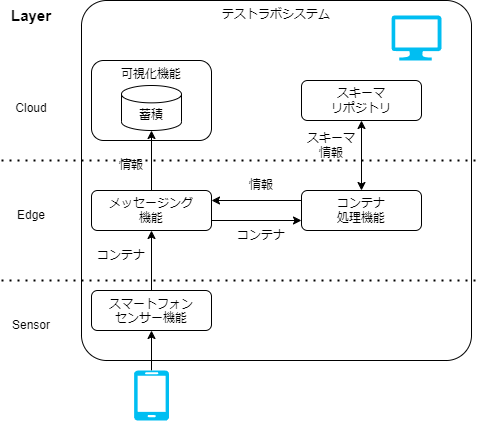

The diagram above was exported from draw.io. Its source (the exported page's mxGraphModel, read from the mxfile embedded in the PNG):
<mxGraphModel dx="271" dy="1935" grid="1" gridSize="10" guides="1" tooltips="1" connect="1" arrows="1" fold="1" page="1" pageScale="1" pageWidth="827" pageHeight="1169" math="0" shadow="0">
  <root>
    <mxCell id="0" />
    <mxCell id="1" parent="0" />
    <mxCell id="45" value="テストラボシステム" style="rounded=1;whiteSpace=wrap;html=1;fillColor=none;align=center;verticalAlign=top;arcSize=7;" parent="1" vertex="1">
      <mxGeometry x="120" y="-80" width="390" height="360" as="geometry" />
    </mxCell>
    <mxCell id="48" value="" style="edgeStyle=none;html=1;" parent="1" source="39" target="43" edge="1">
      <mxGeometry relative="1" as="geometry" />
    </mxCell>
    <mxCell id="39" value="&lt;span style=&quot;border-color: var(--border-color);&quot;&gt;スマートフォン&lt;/span&gt;&lt;br style=&quot;border-color: var(--border-color);&quot;&gt;&lt;span style=&quot;border-color: var(--border-color);&quot;&gt;センサー機能&lt;/span&gt;" style="rounded=1;whiteSpace=wrap;html=1;fillColor=none;verticalAlign=top;" parent="1" vertex="1">
      <mxGeometry x="130" y="210" width="120" height="40" as="geometry" />
    </mxCell>
    <mxCell id="47" value="" style="edgeStyle=none;html=1;" parent="1" source="43" target="64" edge="1">
      <mxGeometry relative="1" as="geometry" />
    </mxCell>
    <mxCell id="43" value="メッセージング&lt;br&gt;機能" style="rounded=1;whiteSpace=wrap;html=1;fillColor=none;" parent="1" vertex="1">
      <mxGeometry x="130" y="110" width="120" height="40" as="geometry" />
    </mxCell>
    <mxCell id="44" value="コンテナ&lt;br&gt;処理機能" style="rounded=1;whiteSpace=wrap;html=1;fillColor=none;" parent="1" vertex="1">
      <mxGeometry x="340" y="110" width="120" height="40" as="geometry" />
    </mxCell>
    <mxCell id="50" value="情報" style="text;html=1;strokeColor=none;fillColor=none;align=center;verticalAlign=middle;whiteSpace=wrap;rounded=0;" parent="1" vertex="1">
      <mxGeometry x="140" y="70" width="60" height="30" as="geometry" />
    </mxCell>
    <mxCell id="51" value="コンテナ" style="text;html=1;strokeColor=none;fillColor=none;align=center;verticalAlign=middle;whiteSpace=wrap;rounded=0;" parent="1" vertex="1">
      <mxGeometry x="130" y="160" width="60" height="30" as="geometry" />
    </mxCell>
    <mxCell id="53" value="" style="endArrow=classic;html=1;exitX=1;exitY=0.75;exitDx=0;exitDy=0;entryX=0;entryY=0.75;entryDx=0;entryDy=0;" parent="1" source="43" target="44" edge="1">
      <mxGeometry width="50" height="50" relative="1" as="geometry">
        <mxPoint x="380" y="370" as="sourcePoint" />
        <mxPoint x="430" y="320" as="targetPoint" />
      </mxGeometry>
    </mxCell>
    <mxCell id="55" value="" style="endArrow=classic;html=1;exitX=0;exitY=0.25;exitDx=0;exitDy=0;entryX=1;entryY=0.25;entryDx=0;entryDy=0;" parent="1" source="44" target="43" edge="1">
      <mxGeometry width="50" height="50" relative="1" as="geometry">
        <mxPoint x="380" y="370" as="sourcePoint" />
        <mxPoint x="430" y="320" as="targetPoint" />
      </mxGeometry>
    </mxCell>
    <mxCell id="61" value="スキーマ&lt;br&gt;リポジトリ" style="rounded=1;whiteSpace=wrap;html=1;fillColor=none;" parent="1" vertex="1">
      <mxGeometry x="340" width="120" height="40" as="geometry" />
    </mxCell>
    <mxCell id="64" value="蓄積" style="shape=cylinder3;whiteSpace=wrap;html=1;boundedLbl=1;backgroundOutline=1;size=8.676963806152344;" parent="1" vertex="1">
      <mxGeometry x="160" y="5" width="60" height="45" as="geometry" />
    </mxCell>
    <mxCell id="66" value="コンテナ" style="text;html=1;strokeColor=none;fillColor=none;align=center;verticalAlign=middle;whiteSpace=wrap;rounded=0;" parent="1" vertex="1">
      <mxGeometry x="270" y="140" width="60" height="30" as="geometry" />
    </mxCell>
    <mxCell id="67" value="情報" style="text;html=1;strokeColor=none;fillColor=none;align=center;verticalAlign=middle;whiteSpace=wrap;rounded=0;" parent="1" vertex="1">
      <mxGeometry x="270" y="90" width="60" height="30" as="geometry" />
    </mxCell>
    <mxCell id="68" value="スキーマ情報" style="text;html=1;strokeColor=none;fillColor=none;align=center;verticalAlign=middle;whiteSpace=wrap;rounded=0;" parent="1" vertex="1">
      <mxGeometry x="340" y="50" width="60" height="30" as="geometry" />
    </mxCell>
    <mxCell id="69" value="" style="endArrow=classic;startArrow=classic;html=1;entryX=0.5;entryY=1;entryDx=0;entryDy=0;exitX=0.5;exitY=0;exitDx=0;exitDy=0;" parent="1" source="44" target="61" edge="1">
      <mxGeometry width="50" height="50" relative="1" as="geometry">
        <mxPoint x="280" y="210" as="sourcePoint" />
        <mxPoint x="330" y="160" as="targetPoint" />
      </mxGeometry>
    </mxCell>
    <mxCell id="74" value="" style="edgeStyle=none;html=1;" parent="1" source="72" target="39" edge="1">
      <mxGeometry relative="1" as="geometry">
        <mxPoint x="280" y="350" as="targetPoint" />
      </mxGeometry>
    </mxCell>
    <mxCell id="72" value="" style="verticalLabelPosition=bottom;html=1;verticalAlign=top;align=center;strokeColor=none;fillColor=#00BEF2;shape=mxgraph.azure.mobile;pointerEvents=1;" parent="1" vertex="1">
      <mxGeometry x="172.5" y="290" width="35" height="50" as="geometry" />
    </mxCell>
    <mxCell id="73" value="" style="verticalLabelPosition=bottom;html=1;verticalAlign=top;align=center;strokeColor=none;fillColor=#00BEF2;shape=mxgraph.azure.computer;pointerEvents=1;" parent="1" vertex="1">
      <mxGeometry x="430" y="-65" width="50" height="45" as="geometry" />
    </mxCell>
    <mxCell id="75" value="可視化機能" style="rounded=1;whiteSpace=wrap;html=1;fillColor=none;verticalAlign=top;" parent="1" vertex="1">
      <mxGeometry x="130" y="-20" width="120" height="80" as="geometry" />
    </mxCell>
    <mxCell id="79" value="" style="endArrow=none;dashed=1;html=1;dashPattern=1 3;strokeWidth=2;" parent="1" edge="1">
      <mxGeometry width="50" height="50" relative="1" as="geometry">
        <mxPoint x="40" y="80" as="sourcePoint" />
        <mxPoint x="520" y="80" as="targetPoint" />
      </mxGeometry>
    </mxCell>
    <mxCell id="80" value="" style="endArrow=none;dashed=1;html=1;dashPattern=1 3;strokeWidth=2;" parent="1" edge="1">
      <mxGeometry width="50" height="50" relative="1" as="geometry">
        <mxPoint x="40" y="200" as="sourcePoint" />
        <mxPoint x="520" y="200" as="targetPoint" />
      </mxGeometry>
    </mxCell>
    <mxCell id="81" value="Cloud" style="text;html=1;strokeColor=none;fillColor=none;align=center;verticalAlign=middle;whiteSpace=wrap;rounded=0;" parent="1" vertex="1">
      <mxGeometry x="40" y="12.5" width="60" height="30" as="geometry" />
    </mxCell>
    <mxCell id="82" value="Layer" style="text;html=1;strokeColor=none;fillColor=none;align=center;verticalAlign=middle;whiteSpace=wrap;rounded=0;fontStyle=1;fontSize=15;" parent="1" vertex="1">
      <mxGeometry x="40" y="-80" width="60" height="30" as="geometry" />
    </mxCell>
    <mxCell id="83" value="Edge" style="text;html=1;strokeColor=none;fillColor=none;align=center;verticalAlign=middle;whiteSpace=wrap;rounded=0;" parent="1" vertex="1">
      <mxGeometry x="40" y="120" width="60" height="30" as="geometry" />
    </mxCell>
    <mxCell id="84" value="Sensor" style="text;html=1;strokeColor=none;fillColor=none;align=center;verticalAlign=middle;whiteSpace=wrap;rounded=0;" parent="1" vertex="1">
      <mxGeometry x="40" y="230" width="60" height="30" as="geometry" />
    </mxCell>
  </root>
</mxGraphModel>